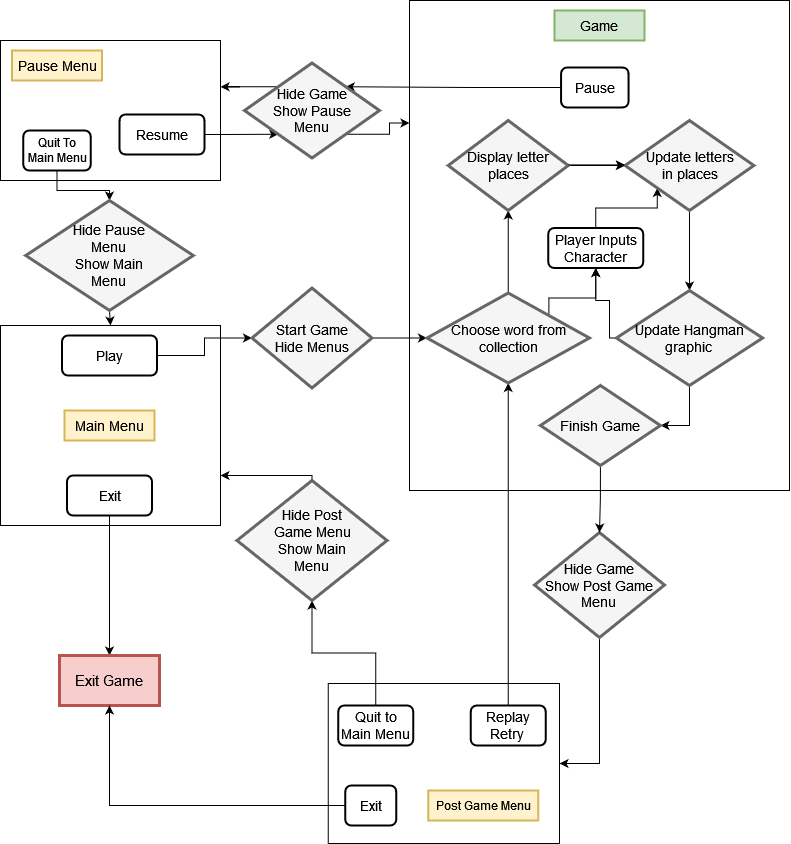

The diagram above was exported from draw.io. Its source (the exported page's mxGraphModel, read from the mxfile embedded in the PNG):
<mxGraphModel dx="1778" dy="930" grid="1" gridSize="10" guides="1" tooltips="1" connect="1" arrows="1" fold="1" page="1" pageScale="1" pageWidth="827" pageHeight="1169" math="0" shadow="0">
  <root>
    <mxCell id="0" />
    <mxCell id="1" parent="0" />
    <mxCell id="lTqneXrZ_0n_mXFb3xbH-7" value="" style="rounded=0;whiteSpace=wrap;html=1;" vertex="1" parent="1">
      <mxGeometry x="1" y="50" width="220" height="140" as="geometry" />
    </mxCell>
    <mxCell id="lTqneXrZ_0n_mXFb3xbH-35" style="edgeStyle=orthogonalEdgeStyle;rounded=0;orthogonalLoop=1;jettySize=auto;html=1;exitX=1;exitY=0.5;exitDx=0;exitDy=0;entryX=0;entryY=1;entryDx=0;entryDy=0;fontSize=14;fontColor=#000000;" edge="1" parent="1" source="lTqneXrZ_0n_mXFb3xbH-8" target="lTqneXrZ_0n_mXFb3xbH-25">
      <mxGeometry relative="1" as="geometry" />
    </mxCell>
    <mxCell id="lTqneXrZ_0n_mXFb3xbH-8" value="Resume" style="rounded=1;whiteSpace=wrap;html=1;strokeWidth=2;fontSize=14;" vertex="1" parent="1">
      <mxGeometry x="120" y="124" width="85" height="40" as="geometry" />
    </mxCell>
    <mxCell id="lTqneXrZ_0n_mXFb3xbH-80" style="edgeStyle=orthogonalEdgeStyle;rounded=0;orthogonalLoop=1;jettySize=auto;html=1;exitX=0.5;exitY=1;exitDx=0;exitDy=0;entryX=0.5;entryY=0;entryDx=0;entryDy=0;fontSize=14;fontColor=#000000;" edge="1" parent="1" source="lTqneXrZ_0n_mXFb3xbH-9" target="lTqneXrZ_0n_mXFb3xbH-79">
      <mxGeometry relative="1" as="geometry" />
    </mxCell>
    <mxCell id="lTqneXrZ_0n_mXFb3xbH-9" value="Quit To Main Menu" style="rounded=1;whiteSpace=wrap;html=1;strokeWidth=2;" vertex="1" parent="1">
      <mxGeometry x="23.75" y="140" width="67.5" height="40" as="geometry" />
    </mxCell>
    <mxCell id="lTqneXrZ_0n_mXFb3xbH-1" value="" style="rounded=0;whiteSpace=wrap;html=1;" vertex="1" parent="1">
      <mxGeometry x="1" y="335" width="220" height="200" as="geometry" />
    </mxCell>
    <mxCell id="lTqneXrZ_0n_mXFb3xbH-2" value="Main Menu" style="text;html=1;strokeColor=#d6b656;fillColor=#fff2cc;align=center;verticalAlign=middle;whiteSpace=wrap;rounded=0;strokeWidth=2;fontSize=14;" vertex="1" parent="1">
      <mxGeometry x="65" y="420" width="90" height="30" as="geometry" />
    </mxCell>
    <mxCell id="lTqneXrZ_0n_mXFb3xbH-3" value="Pause Menu" style="text;html=1;strokeColor=#d6b656;fillColor=#fff2cc;align=center;verticalAlign=middle;whiteSpace=wrap;rounded=0;strokeWidth=2;fontSize=14;" vertex="1" parent="1">
      <mxGeometry x="12.5" y="60" width="90" height="30" as="geometry" />
    </mxCell>
    <mxCell id="lTqneXrZ_0n_mXFb3xbH-38" style="edgeStyle=orthogonalEdgeStyle;rounded=0;orthogonalLoop=1;jettySize=auto;html=1;exitX=1;exitY=0.5;exitDx=0;exitDy=0;entryX=0;entryY=0.5;entryDx=0;entryDy=0;fontSize=14;fontColor=#000000;" edge="1" parent="1" source="lTqneXrZ_0n_mXFb3xbH-5" target="lTqneXrZ_0n_mXFb3xbH-21">
      <mxGeometry relative="1" as="geometry" />
    </mxCell>
    <mxCell id="lTqneXrZ_0n_mXFb3xbH-5" value="Play" style="rounded=1;whiteSpace=wrap;html=1;strokeWidth=2;fontSize=14;" vertex="1" parent="1">
      <mxGeometry x="62.5" y="345" width="95" height="40" as="geometry" />
    </mxCell>
    <mxCell id="lTqneXrZ_0n_mXFb3xbH-78" style="edgeStyle=orthogonalEdgeStyle;rounded=0;orthogonalLoop=1;jettySize=auto;html=1;exitX=0.5;exitY=1;exitDx=0;exitDy=0;entryX=0.5;entryY=0;entryDx=0;entryDy=0;fontSize=14;fontColor=#000000;" edge="1" parent="1" source="lTqneXrZ_0n_mXFb3xbH-6" target="lTqneXrZ_0n_mXFb3xbH-10">
      <mxGeometry relative="1" as="geometry" />
    </mxCell>
    <mxCell id="lTqneXrZ_0n_mXFb3xbH-6" value="Exit" style="rounded=1;whiteSpace=wrap;html=1;strokeWidth=2;fontSize=14;" vertex="1" parent="1">
      <mxGeometry x="67.5" y="485" width="85" height="40" as="geometry" />
    </mxCell>
    <mxCell id="lTqneXrZ_0n_mXFb3xbH-15" value="" style="rounded=0;whiteSpace=wrap;html=1;" vertex="1" parent="1">
      <mxGeometry x="328.75" y="693" width="231.25" height="160" as="geometry" />
    </mxCell>
    <mxCell id="lTqneXrZ_0n_mXFb3xbH-10" value="Exit Game" style="rounded=0;whiteSpace=wrap;html=1;strokeWidth=3;fontSize=15;fillColor=#f8cecc;strokeColor=#b85450;" vertex="1" parent="1">
      <mxGeometry x="60" y="665" width="100" height="50" as="geometry" />
    </mxCell>
    <mxCell id="lTqneXrZ_0n_mXFb3xbH-11" value="" style="rounded=0;whiteSpace=wrap;html=1;" vertex="1" parent="1">
      <mxGeometry x="410" y="10" width="380" height="490" as="geometry" />
    </mxCell>
    <mxCell id="lTqneXrZ_0n_mXFb3xbH-12" value="Game" style="text;html=1;strokeColor=#82b366;fillColor=#d5e8d4;align=center;verticalAlign=middle;whiteSpace=wrap;rounded=0;strokeWidth=2;fontSize=14;" vertex="1" parent="1">
      <mxGeometry x="555" y="20" width="90" height="30" as="geometry" />
    </mxCell>
    <mxCell id="lTqneXrZ_0n_mXFb3xbH-46" style="edgeStyle=orthogonalEdgeStyle;rounded=0;orthogonalLoop=1;jettySize=auto;html=1;exitX=0.5;exitY=0;exitDx=0;exitDy=0;entryX=0;entryY=1;entryDx=0;entryDy=0;fontSize=14;fontColor=#000000;" edge="1" parent="1" source="lTqneXrZ_0n_mXFb3xbH-13" target="lTqneXrZ_0n_mXFb3xbH-32">
      <mxGeometry relative="1" as="geometry" />
    </mxCell>
    <mxCell id="lTqneXrZ_0n_mXFb3xbH-13" value="Player Inputs Character" style="rounded=1;whiteSpace=wrap;html=1;strokeWidth=2;fontSize=14;" vertex="1" parent="1">
      <mxGeometry x="548.75" y="237.5" width="95" height="40" as="geometry" />
    </mxCell>
    <mxCell id="lTqneXrZ_0n_mXFb3xbH-53" style="edgeStyle=orthogonalEdgeStyle;rounded=0;orthogonalLoop=1;jettySize=auto;html=1;exitX=0;exitY=0.5;exitDx=0;exitDy=0;entryX=1;entryY=0;entryDx=0;entryDy=0;fontSize=14;fontColor=#000000;" edge="1" parent="1" source="lTqneXrZ_0n_mXFb3xbH-14" target="lTqneXrZ_0n_mXFb3xbH-25">
      <mxGeometry relative="1" as="geometry" />
    </mxCell>
    <mxCell id="lTqneXrZ_0n_mXFb3xbH-14" value="Pause" style="rounded=1;whiteSpace=wrap;html=1;strokeWidth=2;fontSize=14;" vertex="1" parent="1">
      <mxGeometry x="561.5600000000001" y="77" width="67.5" height="40" as="geometry" />
    </mxCell>
    <mxCell id="lTqneXrZ_0n_mXFb3xbH-74" style="edgeStyle=orthogonalEdgeStyle;rounded=0;orthogonalLoop=1;jettySize=auto;html=1;exitX=0.5;exitY=0;exitDx=0;exitDy=0;entryX=0.5;entryY=1;entryDx=0;entryDy=0;fontSize=14;fontColor=#000000;" edge="1" parent="1" source="lTqneXrZ_0n_mXFb3xbH-17" target="lTqneXrZ_0n_mXFb3xbH-27">
      <mxGeometry relative="1" as="geometry" />
    </mxCell>
    <mxCell id="lTqneXrZ_0n_mXFb3xbH-17" value="&lt;div&gt;Replay&lt;/div&gt;&lt;div&gt;Retry&lt;br&gt;&lt;/div&gt;" style="rounded=1;whiteSpace=wrap;html=1;strokeWidth=2;fontSize=14;" vertex="1" parent="1">
      <mxGeometry x="471.25" y="715" width="75" height="40" as="geometry" />
    </mxCell>
    <mxCell id="lTqneXrZ_0n_mXFb3xbH-77" style="edgeStyle=orthogonalEdgeStyle;rounded=0;orthogonalLoop=1;jettySize=auto;html=1;exitX=0;exitY=0.5;exitDx=0;exitDy=0;entryX=0.5;entryY=1;entryDx=0;entryDy=0;fontSize=14;fontColor=#000000;" edge="1" parent="1" source="lTqneXrZ_0n_mXFb3xbH-18" target="lTqneXrZ_0n_mXFb3xbH-10">
      <mxGeometry relative="1" as="geometry" />
    </mxCell>
    <mxCell id="lTqneXrZ_0n_mXFb3xbH-18" value="Exit" style="rounded=1;whiteSpace=wrap;html=1;strokeWidth=2;fontSize=14;" vertex="1" parent="1">
      <mxGeometry x="345.75" y="795" width="51" height="40" as="geometry" />
    </mxCell>
    <mxCell id="lTqneXrZ_0n_mXFb3xbH-4" value="Post Game Menu" style="text;html=1;strokeColor=#d6b656;fillColor=#fff2cc;align=center;verticalAlign=middle;whiteSpace=wrap;rounded=0;strokeWidth=2;" vertex="1" parent="1">
      <mxGeometry x="428.75" y="800" width="110" height="30" as="geometry" />
    </mxCell>
    <mxCell id="lTqneXrZ_0n_mXFb3xbH-71" style="edgeStyle=orthogonalEdgeStyle;rounded=0;orthogonalLoop=1;jettySize=auto;html=1;exitX=0.5;exitY=0;exitDx=0;exitDy=0;entryX=0.5;entryY=1;entryDx=0;entryDy=0;fontSize=14;fontColor=#000000;" edge="1" parent="1" source="lTqneXrZ_0n_mXFb3xbH-20" target="lTqneXrZ_0n_mXFb3xbH-23">
      <mxGeometry relative="1" as="geometry" />
    </mxCell>
    <mxCell id="lTqneXrZ_0n_mXFb3xbH-20" value="Quit to Main Menu" style="rounded=1;whiteSpace=wrap;html=1;strokeWidth=2;fontSize=14;" vertex="1" parent="1">
      <mxGeometry x="338.75" y="715" width="75" height="40" as="geometry" />
    </mxCell>
    <mxCell id="lTqneXrZ_0n_mXFb3xbH-39" style="edgeStyle=orthogonalEdgeStyle;rounded=0;orthogonalLoop=1;jettySize=auto;html=1;exitX=1;exitY=0.5;exitDx=0;exitDy=0;entryX=0;entryY=0.5;entryDx=0;entryDy=0;fontSize=14;fontColor=#000000;" edge="1" parent="1" source="lTqneXrZ_0n_mXFb3xbH-21" target="lTqneXrZ_0n_mXFb3xbH-27">
      <mxGeometry relative="1" as="geometry" />
    </mxCell>
    <mxCell id="lTqneXrZ_0n_mXFb3xbH-21" value="&lt;div&gt;Start Game&lt;/div&gt;&lt;div&gt;Hide Menus&lt;/div&gt;" style="rhombus;whiteSpace=wrap;html=1;fontSize=14;strokeWidth=3;fillColor=#f5f5f5;fontColor=#000000;strokeColor=#666666;" vertex="1" parent="1">
      <mxGeometry x="252.5" y="297.5" width="120" height="100" as="geometry" />
    </mxCell>
    <mxCell id="lTqneXrZ_0n_mXFb3xbH-73" style="edgeStyle=orthogonalEdgeStyle;rounded=0;orthogonalLoop=1;jettySize=auto;html=1;exitX=0.5;exitY=0;exitDx=0;exitDy=0;entryX=1;entryY=0.75;entryDx=0;entryDy=0;fontSize=14;fontColor=#000000;" edge="1" parent="1" source="lTqneXrZ_0n_mXFb3xbH-23" target="lTqneXrZ_0n_mXFb3xbH-1">
      <mxGeometry relative="1" as="geometry">
        <Array as="points">
          <mxPoint x="313" y="485" />
        </Array>
      </mxGeometry>
    </mxCell>
    <mxCell id="lTqneXrZ_0n_mXFb3xbH-23" value="&lt;div&gt;Hide Post &lt;br&gt;&lt;/div&gt;&lt;div&gt;Game Menu&lt;/div&gt;&lt;div&gt;Show Main &lt;br&gt;&lt;/div&gt;&lt;div&gt;Menu&lt;br&gt;&lt;/div&gt;" style="rhombus;whiteSpace=wrap;html=1;fontSize=14;strokeWidth=3;fillColor=#f5f5f5;fontColor=#000000;strokeColor=#666666;" vertex="1" parent="1">
      <mxGeometry x="237.5" y="490" width="150" height="120" as="geometry" />
    </mxCell>
    <mxCell id="lTqneXrZ_0n_mXFb3xbH-69" style="edgeStyle=orthogonalEdgeStyle;rounded=0;orthogonalLoop=1;jettySize=auto;html=1;exitX=1;exitY=1;exitDx=0;exitDy=0;entryX=0;entryY=0.25;entryDx=0;entryDy=0;fontSize=14;fontColor=#000000;" edge="1" parent="1" source="lTqneXrZ_0n_mXFb3xbH-25" target="lTqneXrZ_0n_mXFb3xbH-11">
      <mxGeometry relative="1" as="geometry">
        <Array as="points">
          <mxPoint x="390" y="144" />
          <mxPoint x="390" y="133" />
        </Array>
      </mxGeometry>
    </mxCell>
    <mxCell id="lTqneXrZ_0n_mXFb3xbH-70" style="edgeStyle=orthogonalEdgeStyle;rounded=0;orthogonalLoop=1;jettySize=auto;html=1;exitX=0;exitY=0;exitDx=0;exitDy=0;entryX=1;entryY=0.331;entryDx=0;entryDy=0;entryPerimeter=0;fontSize=14;fontColor=#000000;" edge="1" parent="1" source="lTqneXrZ_0n_mXFb3xbH-25" target="lTqneXrZ_0n_mXFb3xbH-7">
      <mxGeometry relative="1" as="geometry" />
    </mxCell>
    <mxCell id="lTqneXrZ_0n_mXFb3xbH-25" value="&lt;div&gt;Hide Game&lt;/div&gt;&lt;div&gt;Show Pause&lt;/div&gt;&lt;div&gt;Menu&lt;br&gt;&lt;/div&gt;" style="rhombus;whiteSpace=wrap;html=1;fontSize=14;strokeWidth=3;fillColor=#f5f5f5;fontColor=#000000;strokeColor=#666666;" vertex="1" parent="1">
      <mxGeometry x="245" y="72.5" width="135" height="95" as="geometry" />
    </mxCell>
    <mxCell id="lTqneXrZ_0n_mXFb3xbH-76" style="edgeStyle=orthogonalEdgeStyle;rounded=0;orthogonalLoop=1;jettySize=auto;html=1;exitX=0.5;exitY=1;exitDx=0;exitDy=0;entryX=1;entryY=0.5;entryDx=0;entryDy=0;fontSize=14;fontColor=#000000;" edge="1" parent="1" source="lTqneXrZ_0n_mXFb3xbH-26" target="lTqneXrZ_0n_mXFb3xbH-15">
      <mxGeometry relative="1" as="geometry" />
    </mxCell>
    <mxCell id="lTqneXrZ_0n_mXFb3xbH-26" value="&lt;div&gt;Hide Game&lt;/div&gt;&lt;div&gt;Show Post Game Menu&lt;br&gt;&lt;/div&gt;" style="rhombus;whiteSpace=wrap;html=1;fontSize=14;strokeWidth=3;fillColor=#f5f5f5;fontColor=#000000;strokeColor=#666666;" vertex="1" parent="1">
      <mxGeometry x="535" y="542" width="130" height="105" as="geometry" />
    </mxCell>
    <mxCell id="lTqneXrZ_0n_mXFb3xbH-40" style="edgeStyle=orthogonalEdgeStyle;rounded=0;orthogonalLoop=1;jettySize=auto;html=1;exitX=0.5;exitY=0;exitDx=0;exitDy=0;fontSize=14;fontColor=#000000;" edge="1" parent="1" source="lTqneXrZ_0n_mXFb3xbH-27" target="lTqneXrZ_0n_mXFb3xbH-28">
      <mxGeometry relative="1" as="geometry" />
    </mxCell>
    <mxCell id="lTqneXrZ_0n_mXFb3xbH-47" style="edgeStyle=orthogonalEdgeStyle;rounded=0;orthogonalLoop=1;jettySize=auto;html=1;exitX=1;exitY=0;exitDx=0;exitDy=0;entryX=0.5;entryY=1;entryDx=0;entryDy=0;fontSize=14;fontColor=#000000;" edge="1" parent="1" source="lTqneXrZ_0n_mXFb3xbH-27" target="lTqneXrZ_0n_mXFb3xbH-13">
      <mxGeometry relative="1" as="geometry">
        <Array as="points">
          <mxPoint x="549.75" y="307.5" />
          <mxPoint x="596.75" y="307.5" />
        </Array>
      </mxGeometry>
    </mxCell>
    <mxCell id="lTqneXrZ_0n_mXFb3xbH-27" value="Choose word from collection" style="rhombus;whiteSpace=wrap;html=1;fontSize=14;strokeWidth=3;fillColor=#f5f5f5;fontColor=#000000;strokeColor=#666666;" vertex="1" parent="1">
      <mxGeometry x="427.5" y="302.5" width="162.5" height="90" as="geometry" />
    </mxCell>
    <mxCell id="lTqneXrZ_0n_mXFb3xbH-41" style="edgeStyle=orthogonalEdgeStyle;rounded=0;orthogonalLoop=1;jettySize=auto;html=1;exitX=1;exitY=0.5;exitDx=0;exitDy=0;entryX=0;entryY=0.5;entryDx=0;entryDy=0;fontSize=14;fontColor=#000000;" edge="1" parent="1" source="lTqneXrZ_0n_mXFb3xbH-28" target="lTqneXrZ_0n_mXFb3xbH-32">
      <mxGeometry relative="1" as="geometry" />
    </mxCell>
    <mxCell id="lTqneXrZ_0n_mXFb3xbH-28" value="Display letter places" style="rhombus;whiteSpace=wrap;html=1;fontSize=14;strokeWidth=3;fillColor=#f5f5f5;fontColor=#000000;strokeColor=#666666;" vertex="1" parent="1">
      <mxGeometry x="448.75" y="130" width="120" height="90" as="geometry" />
    </mxCell>
    <mxCell id="lTqneXrZ_0n_mXFb3xbH-43" style="edgeStyle=orthogonalEdgeStyle;rounded=0;orthogonalLoop=1;jettySize=auto;html=1;exitX=0.5;exitY=1;exitDx=0;exitDy=0;entryX=0.5;entryY=0;entryDx=0;entryDy=0;fontSize=14;fontColor=#000000;" edge="1" parent="1" source="lTqneXrZ_0n_mXFb3xbH-32" target="lTqneXrZ_0n_mXFb3xbH-33">
      <mxGeometry relative="1" as="geometry" />
    </mxCell>
    <mxCell id="lTqneXrZ_0n_mXFb3xbH-32" value="&lt;div&gt;Update letters&lt;/div&gt;&lt;div&gt;in places&lt;/div&gt;" style="rhombus;whiteSpace=wrap;html=1;fontSize=14;strokeWidth=3;fillColor=#f5f5f5;fontColor=#000000;strokeColor=#666666;" vertex="1" parent="1">
      <mxGeometry x="625.62" y="130" width="128.75" height="90" as="geometry" />
    </mxCell>
    <mxCell id="lTqneXrZ_0n_mXFb3xbH-48" style="edgeStyle=orthogonalEdgeStyle;rounded=0;orthogonalLoop=1;jettySize=auto;html=1;exitX=0.5;exitY=1;exitDx=0;exitDy=0;entryX=1;entryY=0.5;entryDx=0;entryDy=0;fontSize=14;fontColor=#000000;" edge="1" parent="1" source="lTqneXrZ_0n_mXFb3xbH-33" target="lTqneXrZ_0n_mXFb3xbH-34">
      <mxGeometry relative="1" as="geometry" />
    </mxCell>
    <mxCell id="lTqneXrZ_0n_mXFb3xbH-82" style="edgeStyle=orthogonalEdgeStyle;rounded=0;orthogonalLoop=1;jettySize=auto;html=1;exitX=0;exitY=0.5;exitDx=0;exitDy=0;entryX=0.5;entryY=1;entryDx=0;entryDy=0;fontSize=14;fontColor=#000000;" edge="1" parent="1" source="lTqneXrZ_0n_mXFb3xbH-33" target="lTqneXrZ_0n_mXFb3xbH-13">
      <mxGeometry relative="1" as="geometry">
        <Array as="points">
          <mxPoint x="610" y="348" />
          <mxPoint x="610" y="310" />
          <mxPoint x="596" y="310" />
        </Array>
      </mxGeometry>
    </mxCell>
    <mxCell id="lTqneXrZ_0n_mXFb3xbH-33" value="&lt;div&gt;Update Hangman&lt;/div&gt;&lt;div&gt;graphic&lt;br&gt;&lt;/div&gt;" style="rhombus;whiteSpace=wrap;html=1;fontSize=14;strokeWidth=3;fillColor=#f5f5f5;fontColor=#000000;strokeColor=#666666;" vertex="1" parent="1">
      <mxGeometry x="616.87" y="300" width="146.25" height="95" as="geometry" />
    </mxCell>
    <mxCell id="lTqneXrZ_0n_mXFb3xbH-75" style="edgeStyle=orthogonalEdgeStyle;rounded=0;orthogonalLoop=1;jettySize=auto;html=1;exitX=0.5;exitY=1;exitDx=0;exitDy=0;entryX=0.5;entryY=0;entryDx=0;entryDy=0;fontSize=14;fontColor=#000000;" edge="1" parent="1" source="lTqneXrZ_0n_mXFb3xbH-34" target="lTqneXrZ_0n_mXFb3xbH-26">
      <mxGeometry relative="1" as="geometry" />
    </mxCell>
    <mxCell id="lTqneXrZ_0n_mXFb3xbH-34" value="Finish Game" style="rhombus;whiteSpace=wrap;html=1;fontSize=14;strokeWidth=3;fillColor=#f5f5f5;fontColor=#000000;strokeColor=#666666;" vertex="1" parent="1">
      <mxGeometry x="540.94" y="395" width="120" height="80" as="geometry" />
    </mxCell>
    <mxCell id="lTqneXrZ_0n_mXFb3xbH-55" style="edgeStyle=orthogonalEdgeStyle;rounded=0;orthogonalLoop=1;jettySize=auto;html=1;exitX=1;exitY=0.5;exitDx=0;exitDy=0;entryX=0;entryY=0.5;entryDx=0;entryDy=0;fontSize=14;fontColor=#000000;" edge="1" parent="1">
      <mxGeometry relative="1" as="geometry">
        <mxPoint x="568.75" y="174.41" as="sourcePoint" />
        <mxPoint x="625.6199999999999" y="174.41" as="targetPoint" />
      </mxGeometry>
    </mxCell>
    <mxCell id="lTqneXrZ_0n_mXFb3xbH-81" style="edgeStyle=orthogonalEdgeStyle;rounded=0;orthogonalLoop=1;jettySize=auto;html=1;exitX=0.5;exitY=1;exitDx=0;exitDy=0;entryX=0.5;entryY=0;entryDx=0;entryDy=0;fontSize=14;fontColor=#000000;" edge="1" parent="1" source="lTqneXrZ_0n_mXFb3xbH-79" target="lTqneXrZ_0n_mXFb3xbH-1">
      <mxGeometry relative="1" as="geometry" />
    </mxCell>
    <mxCell id="lTqneXrZ_0n_mXFb3xbH-79" value="&lt;div&gt;Hide Pause &lt;br&gt;&lt;/div&gt;&lt;div&gt;Menu &lt;br&gt;&lt;/div&gt;&lt;div&gt;Show Main &lt;br&gt;&lt;/div&gt;&lt;div&gt;Menu&lt;br&gt;&lt;/div&gt;" style="rhombus;whiteSpace=wrap;html=1;fontSize=14;strokeWidth=3;fillColor=#f5f5f5;fontColor=#000000;strokeColor=#666666;" vertex="1" parent="1">
      <mxGeometry x="26.25" y="210" width="167.5" height="110" as="geometry" />
    </mxCell>
  </root>
</mxGraphModel>